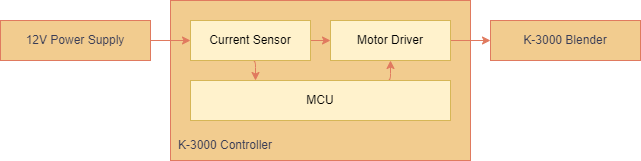

The diagram above was exported from draw.io. Its source (the exported page's mxGraphModel, read from the mxfile embedded in the PNG):
<mxGraphModel dx="813" dy="421" grid="1" gridSize="10" guides="1" tooltips="1" connect="1" arrows="1" fold="1" page="1" pageScale="1" pageWidth="850" pageHeight="1100" background="#FFFFFF" math="0" shadow="0">
  <root>
    <mxCell id="0" />
    <mxCell id="1" parent="0" />
    <mxCell id="ujLpbic-gleFqunSDRAr-8" value="" style="rounded=0;whiteSpace=wrap;html=1;sketch=0;fontColor=#393C56;strokeColor=#E07A5F;fillColor=#F2CC8F;" vertex="1" parent="1">
      <mxGeometry x="280" y="150" width="300" height="160" as="geometry" />
    </mxCell>
    <mxCell id="ujLpbic-gleFqunSDRAr-15" style="edgeStyle=orthogonalEdgeStyle;curved=0;rounded=1;sketch=0;orthogonalLoop=1;jettySize=auto;html=1;exitX=1;exitY=0.5;exitDx=0;exitDy=0;fontColor=#393C56;strokeColor=#E07A5F;fillColor=#F2CC8F;" edge="1" parent="1" source="ujLpbic-gleFqunSDRAr-2" target="ujLpbic-gleFqunSDRAr-10">
      <mxGeometry relative="1" as="geometry" />
    </mxCell>
    <mxCell id="ujLpbic-gleFqunSDRAr-2" value="12V Power Supply" style="rounded=0;whiteSpace=wrap;html=1;fillColor=#F2CC8F;strokeColor=#E07A5F;fontColor=#393C56;" vertex="1" parent="1">
      <mxGeometry x="110" y="170" width="150" height="40" as="geometry" />
    </mxCell>
    <mxCell id="ujLpbic-gleFqunSDRAr-4" value="K-3000 Blender" style="rounded=0;whiteSpace=wrap;html=1;fillColor=#F2CC8F;strokeColor=#E07A5F;fontColor=#393C56;" vertex="1" parent="1">
      <mxGeometry x="600" y="170" width="150" height="40" as="geometry" />
    </mxCell>
    <mxCell id="ujLpbic-gleFqunSDRAr-9" value="K-3000 Controller" style="text;html=1;strokeColor=none;fillColor=none;align=center;verticalAlign=middle;whiteSpace=wrap;rounded=0;sketch=0;fontColor=#393C56;" vertex="1" parent="1">
      <mxGeometry x="280" y="280" width="110" height="30" as="geometry" />
    </mxCell>
    <mxCell id="ujLpbic-gleFqunSDRAr-16" style="edgeStyle=orthogonalEdgeStyle;curved=0;rounded=1;sketch=0;orthogonalLoop=1;jettySize=auto;html=1;exitX=1;exitY=0.5;exitDx=0;exitDy=0;entryX=0;entryY=0.5;entryDx=0;entryDy=0;fontColor=#393C56;strokeColor=#E07A5F;fillColor=#F2CC8F;" edge="1" parent="1" source="ujLpbic-gleFqunSDRAr-10" target="ujLpbic-gleFqunSDRAr-11">
      <mxGeometry relative="1" as="geometry" />
    </mxCell>
    <mxCell id="ujLpbic-gleFqunSDRAr-19" style="edgeStyle=orthogonalEdgeStyle;curved=0;rounded=1;sketch=0;orthogonalLoop=1;jettySize=auto;html=1;exitX=0.5;exitY=1;exitDx=0;exitDy=0;entryX=0.25;entryY=0;entryDx=0;entryDy=0;fontColor=#393C56;strokeColor=#E07A5F;fillColor=#F2CC8F;" edge="1" parent="1" source="ujLpbic-gleFqunSDRAr-10" target="ujLpbic-gleFqunSDRAr-12">
      <mxGeometry relative="1" as="geometry" />
    </mxCell>
    <mxCell id="ujLpbic-gleFqunSDRAr-10" value="Current Sensor" style="rounded=0;whiteSpace=wrap;html=1;sketch=0;strokeColor=#d6b656;fillColor=#fff2cc;" vertex="1" parent="1">
      <mxGeometry x="300" y="170" width="120" height="40" as="geometry" />
    </mxCell>
    <mxCell id="ujLpbic-gleFqunSDRAr-17" style="edgeStyle=orthogonalEdgeStyle;curved=0;rounded=1;sketch=0;orthogonalLoop=1;jettySize=auto;html=1;exitX=1;exitY=0.5;exitDx=0;exitDy=0;entryX=0;entryY=0.5;entryDx=0;entryDy=0;fontColor=#393C56;strokeColor=#E07A5F;fillColor=#F2CC8F;" edge="1" parent="1" source="ujLpbic-gleFqunSDRAr-11" target="ujLpbic-gleFqunSDRAr-4">
      <mxGeometry relative="1" as="geometry" />
    </mxCell>
    <mxCell id="ujLpbic-gleFqunSDRAr-11" value="Motor Driver" style="rounded=0;whiteSpace=wrap;html=1;sketch=0;strokeColor=#d6b656;fillColor=#fff2cc;" vertex="1" parent="1">
      <mxGeometry x="440" y="170" width="120" height="40" as="geometry" />
    </mxCell>
    <mxCell id="ujLpbic-gleFqunSDRAr-20" style="edgeStyle=orthogonalEdgeStyle;curved=0;rounded=1;sketch=0;orthogonalLoop=1;jettySize=auto;html=1;exitX=0.75;exitY=0;exitDx=0;exitDy=0;entryX=0.5;entryY=1;entryDx=0;entryDy=0;fontColor=#393C56;strokeColor=#E07A5F;fillColor=#F2CC8F;" edge="1" parent="1" source="ujLpbic-gleFqunSDRAr-12" target="ujLpbic-gleFqunSDRAr-11">
      <mxGeometry relative="1" as="geometry" />
    </mxCell>
    <mxCell id="ujLpbic-gleFqunSDRAr-12" value="MCU" style="rounded=0;whiteSpace=wrap;html=1;sketch=0;strokeColor=#d6b656;fillColor=#fff2cc;" vertex="1" parent="1">
      <mxGeometry x="300" y="230" width="260" height="40" as="geometry" />
    </mxCell>
  </root>
</mxGraphModel>